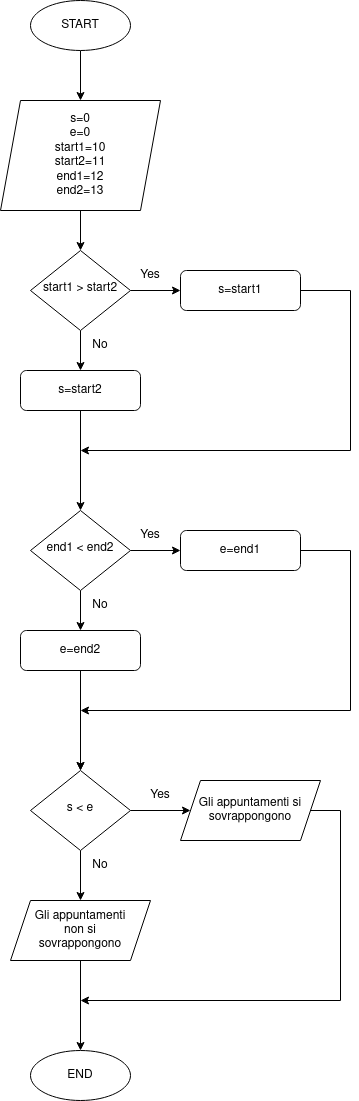

The diagram above was exported from draw.io. Its source (the exported page's mxGraphModel, read from the mxfile embedded in the PNG):
<mxGraphModel dx="1422" dy="1924" grid="0" gridSize="10" guides="1" tooltips="1" connect="1" arrows="1" fold="1" page="1" pageScale="1" pageWidth="827" pageHeight="1169" math="0" shadow="0">
  <root>
    <mxCell id="WIyWlLk6GJQsqaUBKTNV-0" />
    <mxCell id="WIyWlLk6GJQsqaUBKTNV-1" parent="WIyWlLk6GJQsqaUBKTNV-0" />
    <mxCell id="-9E23nB9NI5MWcDZELc0-7" style="edgeStyle=orthogonalEdgeStyle;rounded=0;orthogonalLoop=1;jettySize=auto;html=1;exitX=0.5;exitY=1;exitDx=0;exitDy=0;entryX=0.5;entryY=0;entryDx=0;entryDy=0;" edge="1" parent="WIyWlLk6GJQsqaUBKTNV-1" target="WIyWlLk6GJQsqaUBKTNV-6">
      <mxGeometry relative="1" as="geometry">
        <mxPoint x="220" y="130" as="sourcePoint" />
      </mxGeometry>
    </mxCell>
    <mxCell id="-9E23nB9NI5MWcDZELc0-5" style="edgeStyle=orthogonalEdgeStyle;rounded=0;orthogonalLoop=1;jettySize=auto;html=1;exitX=0.5;exitY=1;exitDx=0;exitDy=0;entryX=0.5;entryY=0;entryDx=0;entryDy=0;" edge="1" parent="WIyWlLk6GJQsqaUBKTNV-1" source="WIyWlLk6GJQsqaUBKTNV-6" target="-9E23nB9NI5MWcDZELc0-4">
      <mxGeometry relative="1" as="geometry" />
    </mxCell>
    <mxCell id="-9E23nB9NI5MWcDZELc0-6" style="edgeStyle=orthogonalEdgeStyle;rounded=0;orthogonalLoop=1;jettySize=auto;html=1;exitX=1;exitY=0.5;exitDx=0;exitDy=0;entryX=0;entryY=0.5;entryDx=0;entryDy=0;" edge="1" parent="WIyWlLk6GJQsqaUBKTNV-1" source="WIyWlLk6GJQsqaUBKTNV-6" target="WIyWlLk6GJQsqaUBKTNV-7">
      <mxGeometry relative="1" as="geometry" />
    </mxCell>
    <mxCell id="WIyWlLk6GJQsqaUBKTNV-6" value="start1 &amp;gt; start2" style="rhombus;whiteSpace=wrap;html=1;shadow=0;fontFamily=Helvetica;fontSize=12;align=center;strokeWidth=1;spacing=6;spacingTop=-4;" parent="WIyWlLk6GJQsqaUBKTNV-1" vertex="1">
      <mxGeometry x="170" y="170" width="100" height="80" as="geometry" />
    </mxCell>
    <mxCell id="-9E23nB9NI5MWcDZELc0-11" style="edgeStyle=orthogonalEdgeStyle;rounded=0;orthogonalLoop=1;jettySize=auto;html=1;exitX=1;exitY=0.5;exitDx=0;exitDy=0;" edge="1" parent="WIyWlLk6GJQsqaUBKTNV-1" source="WIyWlLk6GJQsqaUBKTNV-7">
      <mxGeometry relative="1" as="geometry">
        <mxPoint x="220" y="370" as="targetPoint" />
        <Array as="points">
          <mxPoint x="490" y="210" />
          <mxPoint x="490" y="370" />
          <mxPoint x="220" y="370" />
        </Array>
      </mxGeometry>
    </mxCell>
    <mxCell id="WIyWlLk6GJQsqaUBKTNV-7" value="s=start1" style="rounded=1;whiteSpace=wrap;html=1;fontSize=12;glass=0;strokeWidth=1;shadow=0;" parent="WIyWlLk6GJQsqaUBKTNV-1" vertex="1">
      <mxGeometry x="320" y="190" width="120" height="40" as="geometry" />
    </mxCell>
    <mxCell id="-9E23nB9NI5MWcDZELc0-3" style="edgeStyle=orthogonalEdgeStyle;rounded=0;orthogonalLoop=1;jettySize=auto;html=1;exitX=0.5;exitY=1;exitDx=0;exitDy=0;entryX=0.5;entryY=0;entryDx=0;entryDy=0;" edge="1" parent="WIyWlLk6GJQsqaUBKTNV-1">
      <mxGeometry relative="1" as="geometry">
        <mxPoint x="220" y="610" as="sourcePoint" />
        <mxPoint x="220" y="690" as="targetPoint" />
      </mxGeometry>
    </mxCell>
    <mxCell id="-9E23nB9NI5MWcDZELc0-1" style="edgeStyle=orthogonalEdgeStyle;rounded=0;orthogonalLoop=1;jettySize=auto;html=1;entryX=0.5;entryY=0;entryDx=0;entryDy=0;" edge="1" parent="WIyWlLk6GJQsqaUBKTNV-1" source="-9E23nB9NI5MWcDZELc0-0">
      <mxGeometry relative="1" as="geometry">
        <mxPoint x="220" y="20" as="targetPoint" />
      </mxGeometry>
    </mxCell>
    <mxCell id="-9E23nB9NI5MWcDZELc0-0" value="START" style="ellipse;whiteSpace=wrap;html=1;" vertex="1" parent="WIyWlLk6GJQsqaUBKTNV-1">
      <mxGeometry x="170" y="-80" width="100" height="50" as="geometry" />
    </mxCell>
    <mxCell id="-9E23nB9NI5MWcDZELc0-10" style="edgeStyle=orthogonalEdgeStyle;rounded=0;orthogonalLoop=1;jettySize=auto;html=1;exitX=0.5;exitY=1;exitDx=0;exitDy=0;entryX=0.5;entryY=0;entryDx=0;entryDy=0;" edge="1" parent="WIyWlLk6GJQsqaUBKTNV-1" source="-9E23nB9NI5MWcDZELc0-4">
      <mxGeometry relative="1" as="geometry">
        <mxPoint x="220" y="430" as="targetPoint" />
      </mxGeometry>
    </mxCell>
    <mxCell id="-9E23nB9NI5MWcDZELc0-4" value="s=start2" style="rounded=1;whiteSpace=wrap;html=1;fontSize=12;glass=0;strokeWidth=1;shadow=0;" vertex="1" parent="WIyWlLk6GJQsqaUBKTNV-1">
      <mxGeometry x="160" y="290" width="120" height="40" as="geometry" />
    </mxCell>
    <mxCell id="-9E23nB9NI5MWcDZELc0-8" value="Yes" style="text;html=1;strokeColor=none;fillColor=none;align=center;verticalAlign=middle;whiteSpace=wrap;rounded=0;" vertex="1" parent="WIyWlLk6GJQsqaUBKTNV-1">
      <mxGeometry x="280" y="190" width="20" height="10" as="geometry" />
    </mxCell>
    <mxCell id="-9E23nB9NI5MWcDZELc0-9" value="No" style="text;html=1;strokeColor=none;fillColor=none;align=center;verticalAlign=middle;whiteSpace=wrap;rounded=0;" vertex="1" parent="WIyWlLk6GJQsqaUBKTNV-1">
      <mxGeometry x="230" y="260" width="20" height="10" as="geometry" />
    </mxCell>
    <mxCell id="-9E23nB9NI5MWcDZELc0-12" style="edgeStyle=orthogonalEdgeStyle;rounded=0;orthogonalLoop=1;jettySize=auto;html=1;exitX=0.5;exitY=1;exitDx=0;exitDy=0;entryX=0.5;entryY=0;entryDx=0;entryDy=0;" edge="1" parent="WIyWlLk6GJQsqaUBKTNV-1" source="-9E23nB9NI5MWcDZELc0-14" target="-9E23nB9NI5MWcDZELc0-18">
      <mxGeometry relative="1" as="geometry" />
    </mxCell>
    <mxCell id="-9E23nB9NI5MWcDZELc0-13" style="edgeStyle=orthogonalEdgeStyle;rounded=0;orthogonalLoop=1;jettySize=auto;html=1;exitX=1;exitY=0.5;exitDx=0;exitDy=0;entryX=0;entryY=0.5;entryDx=0;entryDy=0;" edge="1" parent="WIyWlLk6GJQsqaUBKTNV-1" source="-9E23nB9NI5MWcDZELc0-14" target="-9E23nB9NI5MWcDZELc0-16">
      <mxGeometry relative="1" as="geometry" />
    </mxCell>
    <mxCell id="-9E23nB9NI5MWcDZELc0-14" value="end1 &amp;lt; end2" style="rhombus;whiteSpace=wrap;html=1;shadow=0;fontFamily=Helvetica;fontSize=12;align=center;strokeWidth=1;spacing=6;spacingTop=-4;" vertex="1" parent="WIyWlLk6GJQsqaUBKTNV-1">
      <mxGeometry x="170" y="430" width="100" height="80" as="geometry" />
    </mxCell>
    <mxCell id="-9E23nB9NI5MWcDZELc0-15" style="edgeStyle=orthogonalEdgeStyle;rounded=0;orthogonalLoop=1;jettySize=auto;html=1;exitX=1;exitY=0.5;exitDx=0;exitDy=0;" edge="1" parent="WIyWlLk6GJQsqaUBKTNV-1" source="-9E23nB9NI5MWcDZELc0-16">
      <mxGeometry relative="1" as="geometry">
        <mxPoint x="220" y="630" as="targetPoint" />
        <Array as="points">
          <mxPoint x="490" y="470" />
          <mxPoint x="490" y="630" />
          <mxPoint x="220" y="630" />
        </Array>
      </mxGeometry>
    </mxCell>
    <mxCell id="-9E23nB9NI5MWcDZELc0-16" value="e=end1" style="rounded=1;whiteSpace=wrap;html=1;fontSize=12;glass=0;strokeWidth=1;shadow=0;" vertex="1" parent="WIyWlLk6GJQsqaUBKTNV-1">
      <mxGeometry x="320" y="450" width="120" height="40" as="geometry" />
    </mxCell>
    <mxCell id="-9E23nB9NI5MWcDZELc0-17" style="edgeStyle=orthogonalEdgeStyle;rounded=0;orthogonalLoop=1;jettySize=auto;html=1;exitX=0.5;exitY=1;exitDx=0;exitDy=0;entryX=0.5;entryY=0;entryDx=0;entryDy=0;" edge="1" parent="WIyWlLk6GJQsqaUBKTNV-1" source="-9E23nB9NI5MWcDZELc0-18">
      <mxGeometry relative="1" as="geometry">
        <mxPoint x="220" y="690" as="targetPoint" />
      </mxGeometry>
    </mxCell>
    <mxCell id="-9E23nB9NI5MWcDZELc0-18" value="e=end2" style="rounded=1;whiteSpace=wrap;html=1;fontSize=12;glass=0;strokeWidth=1;shadow=0;" vertex="1" parent="WIyWlLk6GJQsqaUBKTNV-1">
      <mxGeometry x="160" y="550" width="120" height="40" as="geometry" />
    </mxCell>
    <mxCell id="-9E23nB9NI5MWcDZELc0-19" value="Yes" style="text;html=1;strokeColor=none;fillColor=none;align=center;verticalAlign=middle;whiteSpace=wrap;rounded=0;" vertex="1" parent="WIyWlLk6GJQsqaUBKTNV-1">
      <mxGeometry x="280" y="450" width="20" height="10" as="geometry" />
    </mxCell>
    <mxCell id="-9E23nB9NI5MWcDZELc0-20" value="No" style="text;html=1;strokeColor=none;fillColor=none;align=center;verticalAlign=middle;whiteSpace=wrap;rounded=0;" vertex="1" parent="WIyWlLk6GJQsqaUBKTNV-1">
      <mxGeometry x="230" y="520" width="20" height="10" as="geometry" />
    </mxCell>
    <mxCell id="-9E23nB9NI5MWcDZELc0-26" style="edgeStyle=orthogonalEdgeStyle;rounded=0;orthogonalLoop=1;jettySize=auto;html=1;exitX=0.5;exitY=1;exitDx=0;exitDy=0;entryX=0.5;entryY=0;entryDx=0;entryDy=0;" edge="1" parent="WIyWlLk6GJQsqaUBKTNV-1" source="-9E23nB9NI5MWcDZELc0-22" target="-9E23nB9NI5MWcDZELc0-25">
      <mxGeometry relative="1" as="geometry" />
    </mxCell>
    <mxCell id="-9E23nB9NI5MWcDZELc0-28" style="edgeStyle=orthogonalEdgeStyle;rounded=0;orthogonalLoop=1;jettySize=auto;html=1;exitX=1;exitY=0.5;exitDx=0;exitDy=0;entryX=0;entryY=0.5;entryDx=0;entryDy=0;" edge="1" parent="WIyWlLk6GJQsqaUBKTNV-1" source="-9E23nB9NI5MWcDZELc0-22" target="-9E23nB9NI5MWcDZELc0-27">
      <mxGeometry relative="1" as="geometry" />
    </mxCell>
    <mxCell id="-9E23nB9NI5MWcDZELc0-22" value="s &amp;lt; e" style="rhombus;whiteSpace=wrap;html=1;shadow=0;fontFamily=Helvetica;fontSize=12;align=center;strokeWidth=1;spacing=6;spacingTop=-4;" vertex="1" parent="WIyWlLk6GJQsqaUBKTNV-1">
      <mxGeometry x="170" y="690" width="100" height="80" as="geometry" />
    </mxCell>
    <mxCell id="-9E23nB9NI5MWcDZELc0-23" value="END" style="ellipse;whiteSpace=wrap;html=1;" vertex="1" parent="WIyWlLk6GJQsqaUBKTNV-1">
      <mxGeometry x="170" y="970" width="100" height="50" as="geometry" />
    </mxCell>
    <mxCell id="-9E23nB9NI5MWcDZELc0-31" style="edgeStyle=orthogonalEdgeStyle;rounded=0;orthogonalLoop=1;jettySize=auto;html=1;exitX=0.5;exitY=1;exitDx=0;exitDy=0;entryX=0.5;entryY=0;entryDx=0;entryDy=0;" edge="1" parent="WIyWlLk6GJQsqaUBKTNV-1" source="-9E23nB9NI5MWcDZELc0-25" target="-9E23nB9NI5MWcDZELc0-23">
      <mxGeometry relative="1" as="geometry" />
    </mxCell>
    <mxCell id="-9E23nB9NI5MWcDZELc0-25" value="&lt;div&gt;Gli appuntamenti&lt;/div&gt;&lt;div&gt;non si &lt;br&gt;&lt;/div&gt;&lt;div&gt;sovrappongono&lt;br&gt;&lt;/div&gt;" style="shape=parallelogram;perimeter=parallelogramPerimeter;whiteSpace=wrap;html=1;fixedSize=1;" vertex="1" parent="WIyWlLk6GJQsqaUBKTNV-1">
      <mxGeometry x="150" y="820" width="140" height="60" as="geometry" />
    </mxCell>
    <mxCell id="-9E23nB9NI5MWcDZELc0-32" style="edgeStyle=orthogonalEdgeStyle;rounded=0;orthogonalLoop=1;jettySize=auto;html=1;exitX=1;exitY=0.5;exitDx=0;exitDy=0;" edge="1" parent="WIyWlLk6GJQsqaUBKTNV-1" source="-9E23nB9NI5MWcDZELc0-27">
      <mxGeometry relative="1" as="geometry">
        <mxPoint x="220" y="920" as="targetPoint" />
        <Array as="points">
          <mxPoint x="480" y="730" />
          <mxPoint x="480" y="920" />
        </Array>
      </mxGeometry>
    </mxCell>
    <mxCell id="-9E23nB9NI5MWcDZELc0-27" value="&lt;div&gt;Gli appuntamenti si &lt;br&gt;&lt;/div&gt;&lt;div&gt;sovrappongono&lt;br&gt;&lt;/div&gt;" style="shape=parallelogram;perimeter=parallelogramPerimeter;whiteSpace=wrap;html=1;fixedSize=1;" vertex="1" parent="WIyWlLk6GJQsqaUBKTNV-1">
      <mxGeometry x="320" y="700" width="140" height="60" as="geometry" />
    </mxCell>
    <mxCell id="-9E23nB9NI5MWcDZELc0-29" value="Yes" style="text;html=1;strokeColor=none;fillColor=none;align=center;verticalAlign=middle;whiteSpace=wrap;rounded=0;" vertex="1" parent="WIyWlLk6GJQsqaUBKTNV-1">
      <mxGeometry x="290" y="710" width="20" height="10" as="geometry" />
    </mxCell>
    <mxCell id="-9E23nB9NI5MWcDZELc0-30" value="No" style="text;html=1;strokeColor=none;fillColor=none;align=center;verticalAlign=middle;whiteSpace=wrap;rounded=0;" vertex="1" parent="WIyWlLk6GJQsqaUBKTNV-1">
      <mxGeometry x="230" y="780" width="20" height="10" as="geometry" />
    </mxCell>
    <mxCell id="-9E23nB9NI5MWcDZELc0-33" value="&lt;div&gt;s=0&lt;/div&gt;&lt;div&gt;e=0&lt;/div&gt;&lt;div&gt;start1=10&lt;/div&gt;&lt;div&gt;start2=11&lt;/div&gt;&lt;div&gt;end1=12&lt;/div&gt;&lt;div&gt;end2=13&lt;br&gt;&lt;/div&gt;" style="shape=parallelogram;perimeter=parallelogramPerimeter;whiteSpace=wrap;html=1;fixedSize=1;" vertex="1" parent="WIyWlLk6GJQsqaUBKTNV-1">
      <mxGeometry x="140" y="20" width="160" height="110" as="geometry" />
    </mxCell>
  </root>
</mxGraphModel>